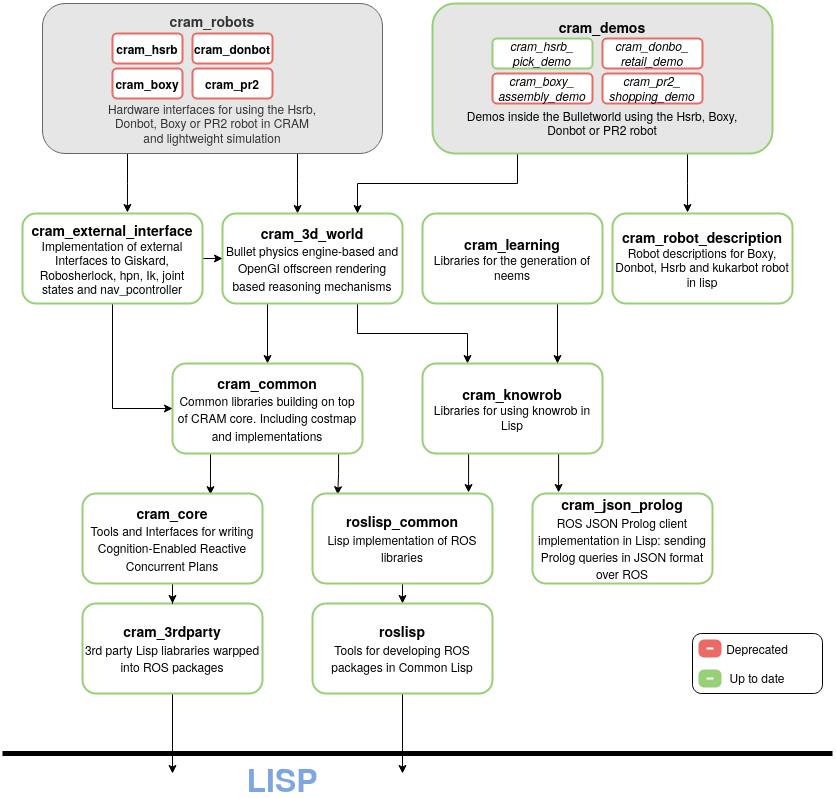

The diagram above was exported from draw.io. Its source (the exported page's mxGraphModel, read from the mxfile embedded in the PNG):
<mxGraphModel dx="2182" dy="793" grid="1" gridSize="10" guides="1" tooltips="1" connect="1" arrows="1" fold="1" page="1" pageScale="1" pageWidth="827" pageHeight="1169" math="0" shadow="0">
  <root>
    <mxCell id="0" />
    <mxCell id="1" parent="0" />
    <mxCell id="AHGgQonLxtVgqdPonRCP-21" style="edgeStyle=orthogonalEdgeStyle;rounded=0;orthogonalLoop=1;jettySize=auto;html=1;exitX=0.25;exitY=1;exitDx=0;exitDy=0;entryX=0.583;entryY=-0.011;entryDx=0;entryDy=0;entryPerimeter=0;fontSize=21;" edge="1" parent="1" source="r0_dFaAwz4XclrpEDYkl-32" target="Utzpfe6hWnRqXvEwqwLl-9">
      <mxGeometry relative="1" as="geometry" />
    </mxCell>
    <mxCell id="AHGgQonLxtVgqdPonRCP-22" style="edgeStyle=orthogonalEdgeStyle;rounded=0;orthogonalLoop=1;jettySize=auto;html=1;exitX=0.75;exitY=1;exitDx=0;exitDy=0;entryX=0.417;entryY=0;entryDx=0;entryDy=0;entryPerimeter=0;fontSize=21;" edge="1" parent="1" source="r0_dFaAwz4XclrpEDYkl-32" target="Utzpfe6hWnRqXvEwqwLl-1">
      <mxGeometry relative="1" as="geometry" />
    </mxCell>
    <mxCell id="r0_dFaAwz4XclrpEDYkl-32" value="&lt;div&gt;&lt;font style=&quot;font-size: 14px&quot;&gt;&lt;b&gt;cram_robots&lt;/b&gt;&lt;/font&gt;&lt;br&gt;&lt;/div&gt;&lt;div&gt;&lt;br&gt;&lt;/div&gt;&lt;div&gt;&lt;br&gt;&lt;/div&gt;&lt;div&gt;&lt;br&gt;&lt;/div&gt;&lt;div&gt;&lt;br&gt;&lt;/div&gt;&lt;div&gt;&lt;br&gt;&lt;/div&gt;&lt;div&gt;Hardware interfaces for using the Hsrb,&lt;br&gt;Donbot, Boxy or PR2 robot in CRAM&lt;br&gt;and lightweight simulation&lt;br&gt;&lt;/div&gt;" style="rounded=1;whiteSpace=wrap;html=1;fillColor=#E6E6E6;fontColor=#333333;strokeColor=#666666;" parent="1" vertex="1">
      <mxGeometry x="40" y="10" width="340" height="150" as="geometry" />
    </mxCell>
    <mxCell id="AHGgQonLxtVgqdPonRCP-19" style="edgeStyle=orthogonalEdgeStyle;rounded=0;orthogonalLoop=1;jettySize=auto;html=1;exitX=0.75;exitY=1;exitDx=0;exitDy=0;entryX=0.25;entryY=0;entryDx=0;entryDy=0;fontSize=21;" edge="1" parent="1" source="Utzpfe6hWnRqXvEwqwLl-1" target="Utzpfe6hWnRqXvEwqwLl-13">
      <mxGeometry relative="1" as="geometry" />
    </mxCell>
    <mxCell id="AHGgQonLxtVgqdPonRCP-30" style="edgeStyle=orthogonalEdgeStyle;rounded=0;orthogonalLoop=1;jettySize=auto;html=1;exitX=0.25;exitY=1;exitDx=0;exitDy=0;entryX=0.5;entryY=0;entryDx=0;entryDy=0;fontSize=21;" edge="1" parent="1" source="Utzpfe6hWnRqXvEwqwLl-1" target="Utzpfe6hWnRqXvEwqwLl-4">
      <mxGeometry relative="1" as="geometry" />
    </mxCell>
    <mxCell id="Utzpfe6hWnRqXvEwqwLl-1" value="&lt;div&gt;&lt;font style=&quot;font-size: 14px&quot;&gt;&lt;b&gt;cram_3d_world&lt;/b&gt;&lt;/font&gt;&lt;/div&gt;&lt;div&gt;&lt;font style=&quot;font-size: 14px&quot;&gt;&lt;font style=&quot;font-size: 12px&quot;&gt;Bullet physics engine-based and OpenGI offscreen rendering based reasoning mechanisms&lt;/font&gt;&lt;b&gt;&lt;br&gt;&lt;/b&gt;&lt;/font&gt;&lt;/div&gt;" style="rounded=1;whiteSpace=wrap;html=1;strokeColor=#97D077;strokeWidth=2;" parent="1" vertex="1">
      <mxGeometry x="220" y="220" width="180" height="90" as="geometry" />
    </mxCell>
    <mxCell id="AHGgQonLxtVgqdPonRCP-40" style="edgeStyle=orthogonalEdgeStyle;rounded=0;orthogonalLoop=1;jettySize=auto;html=1;exitX=0.5;exitY=1;exitDx=0;exitDy=0;fontSize=21;" edge="1" parent="1" source="Utzpfe6hWnRqXvEwqwLl-2">
      <mxGeometry relative="1" as="geometry">
        <mxPoint x="170" y="780" as="targetPoint" />
      </mxGeometry>
    </mxCell>
    <mxCell id="Utzpfe6hWnRqXvEwqwLl-2" value="&lt;div&gt;&lt;font style=&quot;font-size: 14px&quot;&gt;&lt;b&gt;cram_3rdparty&lt;/b&gt;&lt;/font&gt;&lt;/div&gt;&lt;div&gt;&lt;font style=&quot;font-size: 14px&quot;&gt;&lt;font style=&quot;font-size: 12px&quot;&gt;3rd party Lisp liabraries warpped into ROS packages&lt;/font&gt;&lt;b&gt;&lt;br&gt;&lt;/b&gt;&lt;/font&gt;&lt;/div&gt;" style="rounded=1;whiteSpace=wrap;html=1;strokeColor=#97D077;strokeWidth=2;" parent="1" vertex="1">
      <mxGeometry x="80" y="610" width="180" height="90" as="geometry" />
    </mxCell>
    <mxCell id="Utzpfe6hWnRqXvEwqwLl-3" value="&lt;b&gt;cram_boxy&lt;/b&gt;" style="rounded=1;whiteSpace=wrap;html=1;strokeColor=#EA6B66;strokeWidth=2;" parent="1" vertex="1">
      <mxGeometry x="110" y="75" width="70" height="30" as="geometry" />
    </mxCell>
    <mxCell id="AHGgQonLxtVgqdPonRCP-29" style="edgeStyle=orthogonalEdgeStyle;rounded=0;orthogonalLoop=1;jettySize=auto;html=1;exitX=0.874;exitY=1;exitDx=0;exitDy=0;entryX=0.14;entryY=0.013;entryDx=0;entryDy=0;entryPerimeter=0;fontSize=21;exitPerimeter=0;" edge="1" parent="1" source="Utzpfe6hWnRqXvEwqwLl-4" target="r0_dFaAwz4XclrpEDYkl-25">
      <mxGeometry relative="1" as="geometry" />
    </mxCell>
    <mxCell id="AHGgQonLxtVgqdPonRCP-32" style="edgeStyle=orthogonalEdgeStyle;rounded=0;orthogonalLoop=1;jettySize=auto;html=1;exitX=0.2;exitY=0.989;exitDx=0;exitDy=0;entryX=0.711;entryY=0.013;entryDx=0;entryDy=0;entryPerimeter=0;fontSize=21;exitPerimeter=0;" edge="1" parent="1" source="Utzpfe6hWnRqXvEwqwLl-4" target="Utzpfe6hWnRqXvEwqwLl-5">
      <mxGeometry relative="1" as="geometry" />
    </mxCell>
    <mxCell id="Utzpfe6hWnRqXvEwqwLl-4" value="&lt;div&gt;&lt;font style=&quot;font-size: 14px&quot;&gt;&lt;b&gt;cram_common&lt;/b&gt;&lt;/font&gt;&lt;/div&gt;&lt;div&gt;&lt;font style=&quot;font-size: 14px&quot;&gt;&lt;font style=&quot;font-size: 12px&quot;&gt;Common libraries building on top of CRAM core. Including costmap and implementations&lt;/font&gt;&lt;b&gt;&lt;br&gt;&lt;/b&gt;&lt;/font&gt;&lt;/div&gt;" style="rounded=1;whiteSpace=wrap;html=1;strokeColor=#97D077;strokeWidth=2;" parent="1" vertex="1">
      <mxGeometry x="170" y="370" width="190" height="90" as="geometry" />
    </mxCell>
    <mxCell id="r0_dFaAwz4XclrpEDYkl-6" style="edgeStyle=orthogonalEdgeStyle;rounded=0;orthogonalLoop=1;jettySize=auto;html=1;exitX=0.5;exitY=1;exitDx=0;exitDy=0;" parent="1" source="Utzpfe6hWnRqXvEwqwLl-5" target="Utzpfe6hWnRqXvEwqwLl-2" edge="1">
      <mxGeometry relative="1" as="geometry" />
    </mxCell>
    <mxCell id="Utzpfe6hWnRqXvEwqwLl-5" value="&lt;div&gt;&lt;font style=&quot;font-size: 14px&quot;&gt;&lt;b&gt;cram_core&lt;/b&gt;&lt;/font&gt;&lt;/div&gt;&lt;div&gt;&lt;font style=&quot;font-size: 14px&quot;&gt;&lt;font style=&quot;font-size: 12px&quot;&gt;Tools and Interfaces for writing Cognition-Enabled Reactive Concurrent Plans&lt;/font&gt;&lt;b&gt;&lt;br&gt;&lt;/b&gt;&lt;/font&gt;&lt;/div&gt;" style="rounded=1;whiteSpace=wrap;html=1;strokeWidth=2;strokeColor=#97D077;" parent="1" vertex="1">
      <mxGeometry x="80" y="500" width="180" height="90" as="geometry" />
    </mxCell>
    <mxCell id="AHGgQonLxtVgqdPonRCP-35" style="edgeStyle=orthogonalEdgeStyle;rounded=0;orthogonalLoop=1;jettySize=auto;html=1;exitX=0.25;exitY=1;exitDx=0;exitDy=0;entryX=0.75;entryY=0;entryDx=0;entryDy=0;fontSize=21;" edge="1" parent="1" source="Utzpfe6hWnRqXvEwqwLl-6" target="Utzpfe6hWnRqXvEwqwLl-1">
      <mxGeometry relative="1" as="geometry" />
    </mxCell>
    <mxCell id="AHGgQonLxtVgqdPonRCP-37" style="edgeStyle=orthogonalEdgeStyle;rounded=0;orthogonalLoop=1;jettySize=auto;html=1;exitX=0.75;exitY=1;exitDx=0;exitDy=0;entryX=0.417;entryY=-0.011;entryDx=0;entryDy=0;entryPerimeter=0;fontSize=21;" edge="1" parent="1" source="Utzpfe6hWnRqXvEwqwLl-6" target="Utzpfe6hWnRqXvEwqwLl-16">
      <mxGeometry relative="1" as="geometry" />
    </mxCell>
    <mxCell id="Utzpfe6hWnRqXvEwqwLl-6" value="&lt;div&gt;&lt;font style=&quot;font-size: 14px&quot;&gt;&lt;b&gt;&lt;br&gt;&lt;/b&gt;&lt;/font&gt;&lt;/div&gt;&lt;div&gt;&lt;font style=&quot;font-size: 14px&quot;&gt;&lt;b&gt;cram_demos&lt;br&gt;&lt;/b&gt;&lt;/font&gt;&lt;/div&gt;&lt;div&gt;&lt;font style=&quot;font-size: 12px&quot;&gt;&lt;br&gt;&lt;/font&gt;&lt;/div&gt;&lt;div&gt;&lt;font style=&quot;font-size: 12px&quot;&gt;&lt;br&gt;&lt;/font&gt;&lt;/div&gt;&lt;div&gt;&lt;font style=&quot;font-size: 12px&quot;&gt;&lt;br&gt;&lt;/font&gt;&lt;/div&gt;&lt;div&gt;&lt;font style=&quot;font-size: 12px&quot;&gt;&lt;br&gt;&lt;/font&gt;&lt;/div&gt;&lt;div&gt;&lt;font style=&quot;font-size: 12px&quot;&gt;&lt;br&gt;&lt;/font&gt;&lt;/div&gt;&lt;div&gt;&lt;font style=&quot;font-size: 12px&quot;&gt;Demos inside the Bulletworld using the Hsrb, Boxy, &lt;br&gt;&lt;/font&gt;&lt;/div&gt;&lt;div&gt;&lt;font style=&quot;font-size: 12px&quot;&gt;Donbot or PR2 robot&lt;br&gt;&lt;/font&gt;&lt;/div&gt;&lt;div&gt;&lt;font size=&quot;3&quot;&gt;&lt;br&gt;&lt;/font&gt;&lt;/div&gt;" style="rounded=1;whiteSpace=wrap;html=1;strokeColor=#97D077;strokeWidth=2;fillColor=#E6E6E6;" parent="1" vertex="1">
      <mxGeometry x="430" y="10" width="340" height="150" as="geometry" />
    </mxCell>
    <mxCell id="Utzpfe6hWnRqXvEwqwLl-7" value="&lt;b&gt;cram_donbot&lt;/b&gt;" style="rounded=1;whiteSpace=wrap;html=1;strokeColor=#EA6B66;strokeWidth=2;" parent="1" vertex="1">
      <mxGeometry x="190" y="40" width="80" height="30" as="geometry" />
    </mxCell>
    <mxCell id="r0_dFaAwz4XclrpEDYkl-35" style="edgeStyle=orthogonalEdgeStyle;rounded=0;orthogonalLoop=1;jettySize=auto;html=1;exitX=0.5;exitY=1;exitDx=0;exitDy=0;entryX=0;entryY=0.5;entryDx=0;entryDy=0;" parent="1" source="Utzpfe6hWnRqXvEwqwLl-9" target="Utzpfe6hWnRqXvEwqwLl-4" edge="1">
      <mxGeometry relative="1" as="geometry" />
    </mxCell>
    <mxCell id="AHGgQonLxtVgqdPonRCP-9" style="edgeStyle=orthogonalEdgeStyle;rounded=0;orthogonalLoop=1;jettySize=auto;html=1;exitX=1;exitY=0.5;exitDx=0;exitDy=0;fontSize=12;entryX=0;entryY=0.5;entryDx=0;entryDy=0;" edge="1" parent="1" source="Utzpfe6hWnRqXvEwqwLl-9" target="Utzpfe6hWnRqXvEwqwLl-1">
      <mxGeometry relative="1" as="geometry">
        <mxPoint x="210" y="270" as="targetPoint" />
      </mxGeometry>
    </mxCell>
    <mxCell id="Utzpfe6hWnRqXvEwqwLl-9" value="&lt;div&gt;&lt;font style=&quot;font-size: 14px&quot;&gt;&lt;b&gt;cram_external_interface&lt;/b&gt;&lt;/font&gt;&lt;/div&gt;&lt;div&gt;&lt;font style=&quot;font-size: 12px&quot;&gt;&lt;font style=&quot;font-size: 12px&quot;&gt;Implementation of external Interfaces to Giskard, Robosherlock, hpn, Ik, joint states and nav_pcontroller &lt;/font&gt;&lt;b&gt;&lt;br&gt;&lt;/b&gt;&lt;/font&gt;&lt;/div&gt;" style="rounded=1;whiteSpace=wrap;html=1;strokeColor=#97D077;strokeWidth=2;" parent="1" vertex="1">
      <mxGeometry x="20" y="220" width="180" height="90" as="geometry" />
    </mxCell>
    <mxCell id="Utzpfe6hWnRqXvEwqwLl-11" value="&lt;b&gt;cram_hsrb&lt;/b&gt;" style="rounded=1;whiteSpace=wrap;html=1;strokeColor=#EA6B66;strokeWidth=2;" parent="1" vertex="1">
      <mxGeometry x="110" y="40" width="70" height="30" as="geometry" />
    </mxCell>
    <mxCell id="Utzpfe6hWnRqXvEwqwLl-12" value="&lt;div&gt;&lt;font style=&quot;font-size: 14px&quot;&gt;&lt;b&gt;cram_json_prolog&lt;/b&gt;&lt;/font&gt;&lt;/div&gt;&lt;div&gt;&lt;font style=&quot;font-size: 14px&quot;&gt;&lt;font style=&quot;font-size: 12px&quot;&gt;ROS JSON Prolog client implementation in Lisp: sending Prolog queries in JSON format over ROS&lt;/font&gt;&lt;b&gt;&lt;br&gt;&lt;/b&gt;&lt;/font&gt;&lt;/div&gt;" style="rounded=1;whiteSpace=wrap;html=1;strokeWidth=2;strokeColor=#97D077;" parent="1" vertex="1">
      <mxGeometry x="530" y="500" width="180" height="90" as="geometry" />
    </mxCell>
    <mxCell id="AHGgQonLxtVgqdPonRCP-26" style="edgeStyle=orthogonalEdgeStyle;rounded=0;orthogonalLoop=1;jettySize=auto;html=1;exitX=0.75;exitY=1;exitDx=0;exitDy=0;entryX=0.145;entryY=-0.012;entryDx=0;entryDy=0;entryPerimeter=0;fontSize=21;" edge="1" parent="1" source="Utzpfe6hWnRqXvEwqwLl-13" target="Utzpfe6hWnRqXvEwqwLl-12">
      <mxGeometry relative="1" as="geometry" />
    </mxCell>
    <mxCell id="AHGgQonLxtVgqdPonRCP-34" style="edgeStyle=orthogonalEdgeStyle;rounded=0;orthogonalLoop=1;jettySize=auto;html=1;exitX=0.25;exitY=1;exitDx=0;exitDy=0;entryX=0.867;entryY=-0.011;entryDx=0;entryDy=0;entryPerimeter=0;fontSize=21;" edge="1" parent="1" source="Utzpfe6hWnRqXvEwqwLl-13" target="r0_dFaAwz4XclrpEDYkl-25">
      <mxGeometry relative="1" as="geometry" />
    </mxCell>
    <mxCell id="Utzpfe6hWnRqXvEwqwLl-13" value="&lt;div&gt;&lt;font style=&quot;font-size: 14px&quot;&gt;&lt;b&gt;cram_knowrob&lt;/b&gt;&lt;/font&gt;&lt;/div&gt;&lt;div&gt;&lt;font style=&quot;font-size: 12px&quot;&gt;Libraries for using knowrob in Lisp&lt;br&gt;&lt;/font&gt;&lt;/div&gt;" style="rounded=1;whiteSpace=wrap;html=1;strokeColor=#97D077;strokeWidth=2;" parent="1" vertex="1">
      <mxGeometry x="420" y="370" width="180" height="90" as="geometry" />
    </mxCell>
    <mxCell id="AHGgQonLxtVgqdPonRCP-24" style="edgeStyle=orthogonalEdgeStyle;rounded=0;orthogonalLoop=1;jettySize=auto;html=1;exitX=0.75;exitY=1;exitDx=0;exitDy=0;fontSize=21;" edge="1" parent="1" source="Utzpfe6hWnRqXvEwqwLl-14">
      <mxGeometry relative="1" as="geometry">
        <mxPoint x="555" y="370" as="targetPoint" />
      </mxGeometry>
    </mxCell>
    <mxCell id="Utzpfe6hWnRqXvEwqwLl-14" value="&lt;div&gt;&lt;font style=&quot;font-size: 14px&quot;&gt;&lt;b&gt;cram_learning&lt;/b&gt;&lt;/font&gt;&lt;/div&gt;&lt;div&gt;&lt;font style=&quot;font-size: 12px&quot;&gt;Libraries for the generation of neems&lt;br&gt;&lt;/font&gt;&lt;/div&gt;" style="rounded=1;whiteSpace=wrap;html=1;strokeColor=#97D077;strokeWidth=2;" parent="1" vertex="1">
      <mxGeometry x="420" y="220" width="180" height="90" as="geometry" />
    </mxCell>
    <mxCell id="Utzpfe6hWnRqXvEwqwLl-15" value="&lt;b&gt;cram_pr2&lt;/b&gt;" style="rounded=1;whiteSpace=wrap;html=1;strokeColor=#EA6B66;strokeWidth=2;" parent="1" vertex="1">
      <mxGeometry x="190" y="75" width="80" height="30" as="geometry" />
    </mxCell>
    <mxCell id="Utzpfe6hWnRqXvEwqwLl-16" value="&lt;div&gt;&lt;font style=&quot;font-size: 14px&quot;&gt;&lt;b&gt;cram_robot_description&lt;/b&gt;&lt;/font&gt;&lt;/div&gt;&lt;div&gt;&lt;font style=&quot;font-size: 12px&quot;&gt;Robot descriptions for Boxy, Donbot, Hsrb and kukarbot robot in lisp&lt;b&gt;&lt;br&gt;&lt;/b&gt;&lt;/font&gt;&lt;/div&gt;" style="rounded=1;whiteSpace=wrap;html=1;strokeColor=#97D077;strokeWidth=2;" parent="1" vertex="1">
      <mxGeometry x="610" y="220" width="180" height="90" as="geometry" />
    </mxCell>
    <mxCell id="r0_dFaAwz4XclrpEDYkl-42" style="edgeStyle=orthogonalEdgeStyle;rounded=0;orthogonalLoop=1;jettySize=auto;html=1;exitX=0.5;exitY=1;exitDx=0;exitDy=0;entryX=0.5;entryY=0;entryDx=0;entryDy=0;" parent="1" source="r0_dFaAwz4XclrpEDYkl-25" target="r0_dFaAwz4XclrpEDYkl-41" edge="1">
      <mxGeometry relative="1" as="geometry" />
    </mxCell>
    <mxCell id="r0_dFaAwz4XclrpEDYkl-25" value="&lt;font style=&quot;font-size: 14px&quot;&gt;&lt;b&gt;roslisp_common&lt;br&gt;&lt;/b&gt;&lt;font style=&quot;font-size: 12px&quot;&gt;Lisp implementation of ROS libraries&lt;br&gt;&lt;/font&gt;&lt;/font&gt;" style="rounded=1;whiteSpace=wrap;html=1;strokeColor=#97D077;strokeWidth=2;" parent="1" vertex="1">
      <mxGeometry x="310" y="500" width="180" height="90" as="geometry" />
    </mxCell>
    <mxCell id="AHGgQonLxtVgqdPonRCP-42" style="edgeStyle=orthogonalEdgeStyle;rounded=0;jumpSize=6;orthogonalLoop=1;jettySize=auto;html=1;exitX=0.5;exitY=1;exitDx=0;exitDy=0;fontSize=30;fontColor=#7EA6E0;startSize=0;endSize=6;strokeWidth=1;" edge="1" parent="1" source="r0_dFaAwz4XclrpEDYkl-41">
      <mxGeometry relative="1" as="geometry">
        <mxPoint x="400" y="780" as="targetPoint" />
      </mxGeometry>
    </mxCell>
    <mxCell id="r0_dFaAwz4XclrpEDYkl-41" value="&lt;div&gt;&lt;font style=&quot;font-size: 14px&quot;&gt;&lt;b&gt;roslisp&lt;/b&gt;&lt;/font&gt;&lt;/div&gt;&lt;div&gt;&lt;font style=&quot;font-size: 14px&quot;&gt;&lt;font style=&quot;font-size: 12px&quot;&gt;Tools for developing ROS packages in Common Lisp&lt;/font&gt;&lt;b&gt;&lt;br&gt;&lt;/b&gt;&lt;/font&gt;&lt;/div&gt;" style="rounded=1;whiteSpace=wrap;html=1;strokeColor=#97D077;strokeWidth=2;" parent="1" vertex="1">
      <mxGeometry x="310" y="610" width="180" height="90" as="geometry" />
    </mxCell>
    <mxCell id="r0_dFaAwz4XclrpEDYkl-48" value="&lt;i&gt;cram_boxy_&lt;br&gt;assembly_demo&lt;/i&gt;" style="rounded=1;whiteSpace=wrap;html=1;fontColor=#000000;strokeColor=#EA6B66;strokeWidth=2;" parent="1" vertex="1">
      <mxGeometry x="490" y="80" width="100" height="30" as="geometry" />
    </mxCell>
    <mxCell id="r0_dFaAwz4XclrpEDYkl-49" value="&lt;i&gt;cram_donbo_&lt;br&gt;retail_demo&lt;/i&gt;" style="rounded=1;whiteSpace=wrap;html=1;fontColor=#000000;strokeColor=#EA6B66;strokeWidth=2;" parent="1" vertex="1">
      <mxGeometry x="600" y="45" width="100" height="30" as="geometry" />
    </mxCell>
    <mxCell id="r0_dFaAwz4XclrpEDYkl-50" value="&lt;i&gt;cram_hsrb_&lt;br&gt;pick_demo&lt;/i&gt;" style="rounded=1;whiteSpace=wrap;html=1;fontColor=#000000;strokeColor=#97D077;strokeWidth=2;" parent="1" vertex="1">
      <mxGeometry x="490" y="45" width="100" height="30" as="geometry" />
    </mxCell>
    <mxCell id="r0_dFaAwz4XclrpEDYkl-53" value="&lt;i&gt;cram_pr2_&lt;br&gt;shopping_demo&lt;/i&gt;" style="rounded=1;whiteSpace=wrap;html=1;fontColor=#000000;strokeColor=#EA6B66;strokeWidth=2;" parent="1" vertex="1">
      <mxGeometry x="600" y="80" width="100" height="30" as="geometry" />
    </mxCell>
    <mxCell id="AHGgQonLxtVgqdPonRCP-2" value="&lt;div&gt;Deprecated&lt;br&gt;&lt;/div&gt;&lt;div&gt;&lt;br&gt;&lt;/div&gt;&lt;div&gt;Up to date&lt;br&gt;&lt;/div&gt;" style="rounded=1;whiteSpace=wrap;html=1;fontSize=12;" vertex="1" parent="1">
      <mxGeometry x="690" y="640" width="130" height="60" as="geometry" />
    </mxCell>
    <mxCell id="AHGgQonLxtVgqdPonRCP-3" value="" style="rounded=1;whiteSpace=wrap;html=1;fontSize=12;strokeColor=#EA6B66;strokeWidth=8;" vertex="1" parent="1">
      <mxGeometry x="700" y="650" width="15" height="10" as="geometry" />
    </mxCell>
    <mxCell id="AHGgQonLxtVgqdPonRCP-4" value="" style="rounded=1;whiteSpace=wrap;html=1;fontSize=12;strokeColor=#97D077;strokeWidth=8;" vertex="1" parent="1">
      <mxGeometry x="700" y="680" width="15" height="10" as="geometry" />
    </mxCell>
    <mxCell id="AHGgQonLxtVgqdPonRCP-38" value="" style="endArrow=none;html=1;rounded=0;fontSize=21;endSize=0;strokeWidth=5;startSize=0;jumpSize=6;" edge="1" parent="1">
      <mxGeometry width="50" height="50" relative="1" as="geometry">
        <mxPoint y="760" as="sourcePoint" />
        <mxPoint x="830" y="760" as="targetPoint" />
      </mxGeometry>
    </mxCell>
    <mxCell id="AHGgQonLxtVgqdPonRCP-46" value="&lt;div style=&quot;font-size: 32px&quot;&gt;&lt;b&gt;&lt;font style=&quot;font-size: 32px&quot;&gt;LISP&lt;/font&gt;&lt;/b&gt;&lt;/div&gt;" style="text;html=1;strokeColor=none;fillColor=none;align=center;verticalAlign=middle;whiteSpace=wrap;rounded=0;labelBackgroundColor=#FFFFFF;fontSize=30;fontColor=#7EA6E0;" vertex="1" parent="1">
      <mxGeometry x="250" y="770" width="60" height="30" as="geometry" />
    </mxCell>
  </root>
</mxGraphModel>